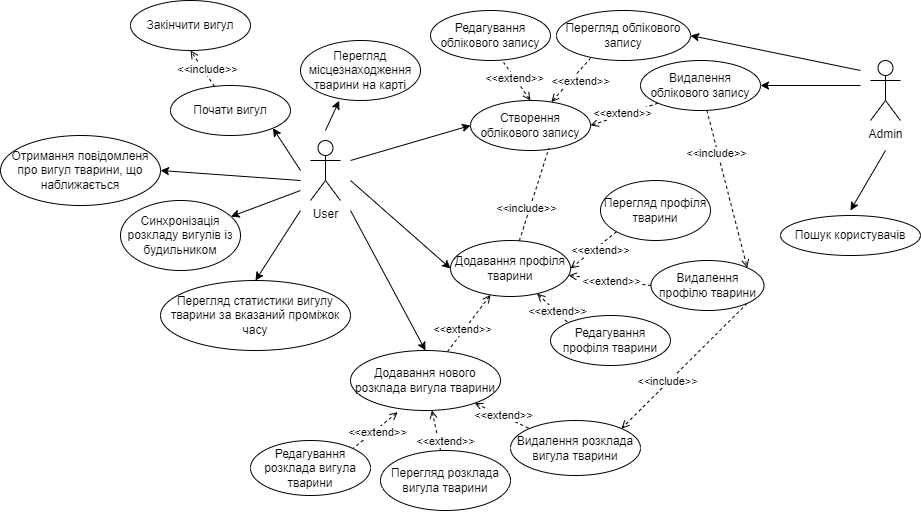

The diagram above was exported from draw.io. Its source (the exported page's mxGraphModel, read from the mxfile embedded in the PNG):
<mxGraphModel dx="1835" dy="1692" grid="1" gridSize="10" guides="1" tooltips="1" connect="1" arrows="1" fold="1" page="1" pageScale="1" pageWidth="827" pageHeight="1169" math="0" shadow="0">
  <root>
    <mxCell id="0" />
    <mxCell id="1" parent="0" />
    <mxCell id="NL4gGqxLW-4LoRQ3G2x3-3" style="rounded=0;orthogonalLoop=1;jettySize=auto;html=1;entryX=0;entryY=0.5;entryDx=0;entryDy=0;" edge="1" parent="1" target="NL4gGqxLW-4LoRQ3G2x3-2">
      <mxGeometry relative="1" as="geometry">
        <mxPoint x="100" y="140" as="sourcePoint" />
      </mxGeometry>
    </mxCell>
    <mxCell id="NL4gGqxLW-4LoRQ3G2x3-10" style="edgeStyle=none;rounded=0;orthogonalLoop=1;jettySize=auto;html=1;entryX=0;entryY=0.5;entryDx=0;entryDy=0;endArrow=classic;endFill=1;" edge="1" parent="1" target="NL4gGqxLW-4LoRQ3G2x3-7">
      <mxGeometry relative="1" as="geometry">
        <mxPoint x="100" y="160" as="sourcePoint" />
      </mxGeometry>
    </mxCell>
    <mxCell id="NL4gGqxLW-4LoRQ3G2x3-12" style="edgeStyle=none;rounded=0;orthogonalLoop=1;jettySize=auto;html=1;entryX=0.5;entryY=0;entryDx=0;entryDy=0;endArrow=classic;endFill=1;" edge="1" parent="1" target="NL4gGqxLW-4LoRQ3G2x3-11">
      <mxGeometry relative="1" as="geometry">
        <mxPoint x="100" y="190" as="sourcePoint" />
      </mxGeometry>
    </mxCell>
    <mxCell id="NL4gGqxLW-4LoRQ3G2x3-24" style="edgeStyle=none;rounded=0;orthogonalLoop=1;jettySize=auto;html=1;entryX=0.5;entryY=0;entryDx=0;entryDy=0;endArrow=classic;endFill=1;" edge="1" parent="1" target="NL4gGqxLW-4LoRQ3G2x3-23">
      <mxGeometry relative="1" as="geometry">
        <mxPoint x="50" y="190" as="sourcePoint" />
      </mxGeometry>
    </mxCell>
    <mxCell id="NL4gGqxLW-4LoRQ3G2x3-30" style="edgeStyle=none;rounded=0;orthogonalLoop=1;jettySize=auto;html=1;entryX=0.322;entryY=1.005;entryDx=0;entryDy=0;endArrow=classic;endFill=1;entryPerimeter=0;" edge="1" parent="1" target="NL4gGqxLW-4LoRQ3G2x3-27">
      <mxGeometry relative="1" as="geometry">
        <mxPoint x="75" y="110" as="sourcePoint" />
      </mxGeometry>
    </mxCell>
    <mxCell id="NL4gGqxLW-4LoRQ3G2x3-32" style="edgeStyle=none;rounded=0;orthogonalLoop=1;jettySize=auto;html=1;entryX=1;entryY=1;entryDx=0;entryDy=0;endArrow=classic;endFill=1;" edge="1" parent="1" target="NL4gGqxLW-4LoRQ3G2x3-31">
      <mxGeometry relative="1" as="geometry">
        <mxPoint x="50" y="150" as="sourcePoint" />
      </mxGeometry>
    </mxCell>
    <mxCell id="NL4gGqxLW-4LoRQ3G2x3-57" style="edgeStyle=none;rounded=0;orthogonalLoop=1;jettySize=auto;html=1;entryX=1;entryY=0.5;entryDx=0;entryDy=0;endArrow=classic;endFill=1;" edge="1" parent="1" target="NL4gGqxLW-4LoRQ3G2x3-56">
      <mxGeometry relative="1" as="geometry">
        <mxPoint x="50" y="160" as="sourcePoint" />
      </mxGeometry>
    </mxCell>
    <mxCell id="NL4gGqxLW-4LoRQ3G2x3-58" style="edgeStyle=none;rounded=0;orthogonalLoop=1;jettySize=auto;html=1;endArrow=classic;endFill=1;" edge="1" parent="1" target="NL4gGqxLW-4LoRQ3G2x3-59">
      <mxGeometry relative="1" as="geometry">
        <mxPoint x="-80" y="240" as="targetPoint" />
        <mxPoint x="50" y="170" as="sourcePoint" />
      </mxGeometry>
    </mxCell>
    <mxCell id="NL4gGqxLW-4LoRQ3G2x3-1" value="User" style="shape=umlActor;verticalLabelPosition=bottom;verticalAlign=top;html=1;outlineConnect=0;" vertex="1" parent="1">
      <mxGeometry x="60" y="120" width="30" height="60" as="geometry" />
    </mxCell>
    <mxCell id="NL4gGqxLW-4LoRQ3G2x3-5" style="edgeStyle=none;rounded=0;orthogonalLoop=1;jettySize=auto;html=1;entryX=0.609;entryY=1.038;entryDx=0;entryDy=0;endArrow=none;endFill=0;dashed=1;exitX=0.5;exitY=0;exitDx=0;exitDy=0;entryPerimeter=0;startArrow=open;startFill=0;" edge="1" parent="1" source="NL4gGqxLW-4LoRQ3G2x3-2" target="NL4gGqxLW-4LoRQ3G2x3-4">
      <mxGeometry relative="1" as="geometry" />
    </mxCell>
    <mxCell id="NL4gGqxLW-4LoRQ3G2x3-6" value="&amp;lt;&amp;lt;extend&amp;gt;&amp;gt;" style="edgeLabel;html=1;align=center;verticalAlign=middle;resizable=0;points=[];" vertex="1" connectable="0" parent="NL4gGqxLW-4LoRQ3G2x3-5">
      <mxGeometry x="-0.473" y="-1" relative="1" as="geometry">
        <mxPoint x="-10" y="-12" as="offset" />
      </mxGeometry>
    </mxCell>
    <mxCell id="NL4gGqxLW-4LoRQ3G2x3-52" style="edgeStyle=none;rounded=0;orthogonalLoop=1;jettySize=auto;html=1;entryX=0.253;entryY=0.958;entryDx=0;entryDy=0;dashed=1;endArrow=none;endFill=0;entryPerimeter=0;startArrow=open;startFill=0;" edge="1" parent="1" source="NL4gGqxLW-4LoRQ3G2x3-2" target="NL4gGqxLW-4LoRQ3G2x3-49">
      <mxGeometry relative="1" as="geometry" />
    </mxCell>
    <mxCell id="NL4gGqxLW-4LoRQ3G2x3-54" value="&amp;lt;&amp;lt;extend&amp;gt;&amp;gt;" style="edgeLabel;html=1;align=center;verticalAlign=middle;resizable=0;points=[];" vertex="1" connectable="0" parent="NL4gGqxLW-4LoRQ3G2x3-52">
      <mxGeometry x="-0.3329" relative="1" as="geometry">
        <mxPoint x="16" y="-7" as="offset" />
      </mxGeometry>
    </mxCell>
    <mxCell id="NL4gGqxLW-4LoRQ3G2x3-53" style="edgeStyle=none;rounded=0;orthogonalLoop=1;jettySize=auto;html=1;entryX=0;entryY=1;entryDx=0;entryDy=0;dashed=1;endArrow=none;endFill=0;exitX=1;exitY=0.5;exitDx=0;exitDy=0;startArrow=open;startFill=0;" edge="1" parent="1" source="NL4gGqxLW-4LoRQ3G2x3-2" target="NL4gGqxLW-4LoRQ3G2x3-50">
      <mxGeometry relative="1" as="geometry" />
    </mxCell>
    <mxCell id="NL4gGqxLW-4LoRQ3G2x3-55" value="&amp;lt;&amp;lt;extend&amp;gt;&amp;gt;" style="edgeLabel;html=1;align=center;verticalAlign=middle;resizable=0;points=[];" vertex="1" connectable="0" parent="NL4gGqxLW-4LoRQ3G2x3-53">
      <mxGeometry x="-0.3507" relative="1" as="geometry">
        <mxPoint x="9" y="-5" as="offset" />
      </mxGeometry>
    </mxCell>
    <mxCell id="NL4gGqxLW-4LoRQ3G2x3-2" value="Створення облікового запису" style="ellipse;whiteSpace=wrap;html=1;" vertex="1" parent="1">
      <mxGeometry x="220" y="80" width="120" height="50" as="geometry" />
    </mxCell>
    <mxCell id="NL4gGqxLW-4LoRQ3G2x3-4" value="Редагування облікового запису" style="ellipse;whiteSpace=wrap;html=1;" vertex="1" parent="1">
      <mxGeometry x="180" y="-10" width="120" height="50" as="geometry" />
    </mxCell>
    <mxCell id="NL4gGqxLW-4LoRQ3G2x3-8" style="edgeStyle=none;rounded=0;orthogonalLoop=1;jettySize=auto;html=1;entryX=0.653;entryY=0.958;entryDx=0;entryDy=0;entryPerimeter=0;dashed=1;endArrow=none;endFill=0;" edge="1" parent="1" source="NL4gGqxLW-4LoRQ3G2x3-7" target="NL4gGqxLW-4LoRQ3G2x3-2">
      <mxGeometry relative="1" as="geometry" />
    </mxCell>
    <mxCell id="NL4gGqxLW-4LoRQ3G2x3-9" value="&amp;lt;&amp;lt;include&amp;gt;&amp;gt;" style="edgeLabel;html=1;align=center;verticalAlign=middle;resizable=0;points=[];" vertex="1" connectable="0" parent="NL4gGqxLW-4LoRQ3G2x3-8">
      <mxGeometry x="-0.3491" y="-3" relative="1" as="geometry">
        <mxPoint x="-6" y="-3" as="offset" />
      </mxGeometry>
    </mxCell>
    <mxCell id="NL4gGqxLW-4LoRQ3G2x3-13" style="edgeStyle=none;rounded=0;orthogonalLoop=1;jettySize=auto;html=1;endArrow=none;endFill=0;dashed=1;startArrow=open;startFill=0;" edge="1" parent="1" source="NL4gGqxLW-4LoRQ3G2x3-7" target="NL4gGqxLW-4LoRQ3G2x3-11">
      <mxGeometry relative="1" as="geometry" />
    </mxCell>
    <mxCell id="NL4gGqxLW-4LoRQ3G2x3-14" value="&amp;lt;&amp;lt;extend&amp;gt;&amp;gt;" style="edgeLabel;html=1;align=center;verticalAlign=middle;resizable=0;points=[];" vertex="1" connectable="0" parent="NL4gGqxLW-4LoRQ3G2x3-13">
      <mxGeometry x="0.4616" y="4" relative="1" as="geometry">
        <mxPoint y="-10" as="offset" />
      </mxGeometry>
    </mxCell>
    <mxCell id="NL4gGqxLW-4LoRQ3G2x3-44" style="edgeStyle=none;rounded=0;orthogonalLoop=1;jettySize=auto;html=1;entryX=0;entryY=0.5;entryDx=0;entryDy=0;dashed=1;endArrow=none;endFill=0;startArrow=open;startFill=0;" edge="1" parent="1" source="NL4gGqxLW-4LoRQ3G2x3-7" target="NL4gGqxLW-4LoRQ3G2x3-43">
      <mxGeometry relative="1" as="geometry" />
    </mxCell>
    <mxCell id="NL4gGqxLW-4LoRQ3G2x3-45" value="&amp;lt;&amp;lt;extend&amp;gt;&amp;gt;" style="edgeLabel;html=1;align=center;verticalAlign=middle;resizable=0;points=[];" vertex="1" connectable="0" parent="NL4gGqxLW-4LoRQ3G2x3-44">
      <mxGeometry x="-0.3303" y="-2" relative="1" as="geometry">
        <mxPoint x="15" as="offset" />
      </mxGeometry>
    </mxCell>
    <mxCell id="NL4gGqxLW-4LoRQ3G2x3-47" style="edgeStyle=none;rounded=0;orthogonalLoop=1;jettySize=auto;html=1;entryX=0;entryY=0;entryDx=0;entryDy=0;dashed=1;endArrow=none;endFill=0;startArrow=open;startFill=0;" edge="1" parent="1" source="NL4gGqxLW-4LoRQ3G2x3-7" target="NL4gGqxLW-4LoRQ3G2x3-46">
      <mxGeometry relative="1" as="geometry" />
    </mxCell>
    <mxCell id="NL4gGqxLW-4LoRQ3G2x3-48" value="&amp;lt;&amp;lt;extend&amp;gt;&amp;gt;" style="edgeLabel;html=1;align=center;verticalAlign=middle;resizable=0;points=[];" vertex="1" connectable="0" parent="NL4gGqxLW-4LoRQ3G2x3-47">
      <mxGeometry x="-0.4281" y="2" relative="1" as="geometry">
        <mxPoint x="9" y="10" as="offset" />
      </mxGeometry>
    </mxCell>
    <mxCell id="NL4gGqxLW-4LoRQ3G2x3-7" value="Додавання профіля тварини" style="ellipse;whiteSpace=wrap;html=1;" vertex="1" parent="1">
      <mxGeometry x="200" y="220" width="120" height="56" as="geometry" />
    </mxCell>
    <mxCell id="NL4gGqxLW-4LoRQ3G2x3-20" style="edgeStyle=none;rounded=0;orthogonalLoop=1;jettySize=auto;html=1;entryX=1;entryY=0;entryDx=0;entryDy=0;dashed=1;endArrow=none;endFill=0;exitX=0.315;exitY=1.028;exitDx=0;exitDy=0;exitPerimeter=0;startArrow=open;startFill=0;" edge="1" parent="1" source="NL4gGqxLW-4LoRQ3G2x3-11" target="NL4gGqxLW-4LoRQ3G2x3-19">
      <mxGeometry relative="1" as="geometry" />
    </mxCell>
    <mxCell id="NL4gGqxLW-4LoRQ3G2x3-21" value="&amp;lt;&amp;lt;extend&amp;gt;&amp;gt;" style="edgeLabel;html=1;align=center;verticalAlign=middle;resizable=0;points=[];" vertex="1" connectable="0" parent="NL4gGqxLW-4LoRQ3G2x3-20">
      <mxGeometry x="-0.3566" y="1" relative="1" as="geometry">
        <mxPoint x="-7" y="8" as="offset" />
      </mxGeometry>
    </mxCell>
    <mxCell id="NL4gGqxLW-4LoRQ3G2x3-38" style="edgeStyle=none;rounded=0;orthogonalLoop=1;jettySize=auto;html=1;entryX=0.462;entryY=0;entryDx=0;entryDy=0;dashed=1;endArrow=none;endFill=0;entryPerimeter=0;startArrow=open;startFill=0;" edge="1" parent="1" source="NL4gGqxLW-4LoRQ3G2x3-11" target="NL4gGqxLW-4LoRQ3G2x3-37">
      <mxGeometry relative="1" as="geometry" />
    </mxCell>
    <mxCell id="NL4gGqxLW-4LoRQ3G2x3-39" value="&amp;lt;&amp;lt;extend&amp;gt;&amp;gt;" style="edgeLabel;html=1;align=center;verticalAlign=middle;resizable=0;points=[];" vertex="1" connectable="0" parent="NL4gGqxLW-4LoRQ3G2x3-38">
      <mxGeometry x="0.4999" y="-1" relative="1" as="geometry">
        <mxPoint x="8" as="offset" />
      </mxGeometry>
    </mxCell>
    <mxCell id="NL4gGqxLW-4LoRQ3G2x3-41" style="edgeStyle=none;rounded=0;orthogonalLoop=1;jettySize=auto;html=1;entryX=0;entryY=0;entryDx=0;entryDy=0;dashed=1;endArrow=none;endFill=0;startArrow=open;startFill=0;" edge="1" parent="1" source="NL4gGqxLW-4LoRQ3G2x3-11" target="NL4gGqxLW-4LoRQ3G2x3-40">
      <mxGeometry relative="1" as="geometry" />
    </mxCell>
    <mxCell id="NL4gGqxLW-4LoRQ3G2x3-42" value="&amp;lt;&amp;lt;extend&amp;gt;&amp;gt;" style="edgeLabel;html=1;align=center;verticalAlign=middle;resizable=0;points=[];" vertex="1" connectable="0" parent="NL4gGqxLW-4LoRQ3G2x3-41">
      <mxGeometry x="-0.5564" y="3" relative="1" as="geometry">
        <mxPoint x="15" y="9" as="offset" />
      </mxGeometry>
    </mxCell>
    <mxCell id="NL4gGqxLW-4LoRQ3G2x3-11" value="Додавання нового розклада вигула тварини" style="ellipse;whiteSpace=wrap;html=1;" vertex="1" parent="1">
      <mxGeometry x="100" y="330" width="150" height="60" as="geometry" />
    </mxCell>
    <mxCell id="NL4gGqxLW-4LoRQ3G2x3-16" style="edgeStyle=none;rounded=0;orthogonalLoop=1;jettySize=auto;html=1;entryX=1;entryY=0.5;entryDx=0;entryDy=0;dashed=1;endArrow=open;endFill=0;exitX=0;exitY=1;exitDx=0;exitDy=0;startArrow=none;startFill=0;" edge="1" parent="1" source="NL4gGqxLW-4LoRQ3G2x3-15" target="NL4gGqxLW-4LoRQ3G2x3-7">
      <mxGeometry relative="1" as="geometry">
        <Array as="points" />
      </mxGeometry>
    </mxCell>
    <mxCell id="NL4gGqxLW-4LoRQ3G2x3-18" value="&amp;lt;&amp;lt;extend&amp;gt;&amp;gt;" style="edgeLabel;html=1;align=center;verticalAlign=middle;resizable=0;points=[];" vertex="1" connectable="0" parent="NL4gGqxLW-4LoRQ3G2x3-16">
      <mxGeometry x="0.4477" y="3" relative="1" as="geometry">
        <mxPoint x="15" y="-10" as="offset" />
      </mxGeometry>
    </mxCell>
    <mxCell id="NL4gGqxLW-4LoRQ3G2x3-15" value="Перегляд профіля тварини" style="ellipse;whiteSpace=wrap;html=1;" vertex="1" parent="1">
      <mxGeometry x="350" y="160" width="110" height="60" as="geometry" />
    </mxCell>
    <mxCell id="NL4gGqxLW-4LoRQ3G2x3-19" value="Редагування розклада вигула тварини" style="ellipse;whiteSpace=wrap;html=1;" vertex="1" parent="1">
      <mxGeometry y="420" width="120" height="55" as="geometry" />
    </mxCell>
    <mxCell id="NL4gGqxLW-4LoRQ3G2x3-23" value="Перегляд статистики вигулу тварини за вказаний проміжок часу" style="ellipse;whiteSpace=wrap;html=1;" vertex="1" parent="1">
      <mxGeometry x="-90" y="260" width="190" height="70" as="geometry" />
    </mxCell>
    <mxCell id="NL4gGqxLW-4LoRQ3G2x3-27" value="Перегляд місцезнаходження тварини на карті" style="ellipse;whiteSpace=wrap;html=1;" vertex="1" parent="1">
      <mxGeometry x="50" y="20" width="120" height="60" as="geometry" />
    </mxCell>
    <mxCell id="NL4gGqxLW-4LoRQ3G2x3-34" style="edgeStyle=none;rounded=0;orthogonalLoop=1;jettySize=auto;html=1;entryX=0.5;entryY=1;entryDx=0;entryDy=0;endArrow=open;endFill=0;dashed=1;" edge="1" parent="1" source="NL4gGqxLW-4LoRQ3G2x3-31" target="NL4gGqxLW-4LoRQ3G2x3-33">
      <mxGeometry relative="1" as="geometry" />
    </mxCell>
    <mxCell id="NL4gGqxLW-4LoRQ3G2x3-35" value="&amp;lt;&amp;lt;include&amp;gt;&amp;gt;" style="edgeLabel;html=1;align=center;verticalAlign=middle;resizable=0;points=[];" vertex="1" connectable="0" parent="NL4gGqxLW-4LoRQ3G2x3-34">
      <mxGeometry x="-0.4787" relative="1" as="geometry">
        <mxPoint x="-1" y="-8" as="offset" />
      </mxGeometry>
    </mxCell>
    <mxCell id="NL4gGqxLW-4LoRQ3G2x3-31" value="Почати вигул" style="ellipse;whiteSpace=wrap;html=1;" vertex="1" parent="1">
      <mxGeometry x="-80" y="65" width="120" height="50" as="geometry" />
    </mxCell>
    <mxCell id="NL4gGqxLW-4LoRQ3G2x3-33" value="Закінчити вигул" style="ellipse;whiteSpace=wrap;html=1;" vertex="1" parent="1">
      <mxGeometry x="-120" y="-20" width="120" height="50" as="geometry" />
    </mxCell>
    <mxCell id="NL4gGqxLW-4LoRQ3G2x3-37" value="Перегляд розклада вигула тварини" style="ellipse;whiteSpace=wrap;html=1;" vertex="1" parent="1">
      <mxGeometry x="130" y="430" width="130" height="60" as="geometry" />
    </mxCell>
    <mxCell id="NL4gGqxLW-4LoRQ3G2x3-40" value="Видалення розклада вигула тварини" style="ellipse;whiteSpace=wrap;html=1;" vertex="1" parent="1">
      <mxGeometry x="260" y="400" width="130" height="55" as="geometry" />
    </mxCell>
    <mxCell id="NL4gGqxLW-4LoRQ3G2x3-71" style="edgeStyle=none;rounded=0;orthogonalLoop=1;jettySize=auto;html=1;entryX=1;entryY=0;entryDx=0;entryDy=0;dashed=1;endArrow=open;endFill=0;exitX=1;exitY=1;exitDx=0;exitDy=0;" edge="1" parent="1" source="NL4gGqxLW-4LoRQ3G2x3-43" target="NL4gGqxLW-4LoRQ3G2x3-40">
      <mxGeometry relative="1" as="geometry" />
    </mxCell>
    <mxCell id="NL4gGqxLW-4LoRQ3G2x3-72" value="&amp;lt;&amp;lt;include&amp;gt;&amp;gt;" style="edgeLabel;html=1;align=center;verticalAlign=middle;resizable=0;points=[];" vertex="1" connectable="0" parent="NL4gGqxLW-4LoRQ3G2x3-71">
      <mxGeometry x="0.2548" y="-2" relative="1" as="geometry">
        <mxPoint as="offset" />
      </mxGeometry>
    </mxCell>
    <mxCell id="NL4gGqxLW-4LoRQ3G2x3-43" value="Видалення профілю тварини" style="ellipse;whiteSpace=wrap;html=1;" vertex="1" parent="1">
      <mxGeometry x="400.5" y="240" width="113" height="50" as="geometry" />
    </mxCell>
    <mxCell id="NL4gGqxLW-4LoRQ3G2x3-46" value="Редагування профіля тварини" style="ellipse;whiteSpace=wrap;html=1;" vertex="1" parent="1">
      <mxGeometry x="300" y="295" width="120" height="50" as="geometry" />
    </mxCell>
    <mxCell id="NL4gGqxLW-4LoRQ3G2x3-49" value="Перегляд облікового запису" style="ellipse;whiteSpace=wrap;html=1;" vertex="1" parent="1">
      <mxGeometry x="306" y="-10" width="134" height="50" as="geometry" />
    </mxCell>
    <mxCell id="NL4gGqxLW-4LoRQ3G2x3-69" style="edgeStyle=none;rounded=0;orthogonalLoop=1;jettySize=auto;html=1;entryX=1;entryY=0;entryDx=0;entryDy=0;endArrow=open;endFill=0;dashed=1;" edge="1" parent="1" source="NL4gGqxLW-4LoRQ3G2x3-50" target="NL4gGqxLW-4LoRQ3G2x3-43">
      <mxGeometry relative="1" as="geometry" />
    </mxCell>
    <mxCell id="NL4gGqxLW-4LoRQ3G2x3-70" value="&amp;lt;&amp;lt;include&amp;gt;&amp;gt;" style="edgeLabel;html=1;align=center;verticalAlign=middle;resizable=0;points=[];" vertex="1" connectable="0" parent="NL4gGqxLW-4LoRQ3G2x3-69">
      <mxGeometry x="-0.4599" y="-1" relative="1" as="geometry">
        <mxPoint x="-1" as="offset" />
      </mxGeometry>
    </mxCell>
    <mxCell id="NL4gGqxLW-4LoRQ3G2x3-50" value="Видалення облікового запису" style="ellipse;whiteSpace=wrap;html=1;" vertex="1" parent="1">
      <mxGeometry x="390" y="40" width="120" height="50" as="geometry" />
    </mxCell>
    <mxCell id="NL4gGqxLW-4LoRQ3G2x3-56" value="Отримання повідомленя про вигул тварини, що наближається" style="ellipse;whiteSpace=wrap;html=1;" vertex="1" parent="1">
      <mxGeometry x="-250" y="115" width="160" height="70" as="geometry" />
    </mxCell>
    <mxCell id="NL4gGqxLW-4LoRQ3G2x3-59" value="Синхронізація розкладу вигулів із будильником" style="ellipse;whiteSpace=wrap;html=1;" vertex="1" parent="1">
      <mxGeometry x="-130" y="180" width="120" height="70" as="geometry" />
    </mxCell>
    <mxCell id="NL4gGqxLW-4LoRQ3G2x3-60" value="Пошук користувачів" style="ellipse;whiteSpace=wrap;html=1;" vertex="1" parent="1">
      <mxGeometry x="530" y="195" width="140" height="40" as="geometry" />
    </mxCell>
    <mxCell id="NL4gGqxLW-4LoRQ3G2x3-67" style="edgeStyle=none;rounded=0;orthogonalLoop=1;jettySize=auto;html=1;entryX=1;entryY=0.5;entryDx=0;entryDy=0;endArrow=classic;endFill=1;" edge="1" parent="1" target="NL4gGqxLW-4LoRQ3G2x3-50">
      <mxGeometry relative="1" as="geometry">
        <mxPoint x="610" y="65" as="sourcePoint" />
      </mxGeometry>
    </mxCell>
    <mxCell id="NL4gGqxLW-4LoRQ3G2x3-68" style="edgeStyle=none;rounded=0;orthogonalLoop=1;jettySize=auto;html=1;endArrow=classic;endFill=1;" edge="1" parent="1">
      <mxGeometry relative="1" as="geometry">
        <mxPoint x="635" y="130" as="sourcePoint" />
        <mxPoint x="600" y="190" as="targetPoint" />
      </mxGeometry>
    </mxCell>
    <mxCell id="NL4gGqxLW-4LoRQ3G2x3-73" style="edgeStyle=none;rounded=0;orthogonalLoop=1;jettySize=auto;html=1;entryX=1;entryY=0.5;entryDx=0;entryDy=0;startArrow=none;startFill=0;endArrow=classic;endFill=1;" edge="1" parent="1" target="NL4gGqxLW-4LoRQ3G2x3-49">
      <mxGeometry relative="1" as="geometry">
        <mxPoint x="610" y="50" as="sourcePoint" />
      </mxGeometry>
    </mxCell>
    <mxCell id="NL4gGqxLW-4LoRQ3G2x3-61" value="Admin" style="shape=umlActor;verticalLabelPosition=bottom;verticalAlign=top;html=1;outlineConnect=0;" vertex="1" parent="1">
      <mxGeometry x="620" y="40" width="30" height="60" as="geometry" />
    </mxCell>
  </root>
</mxGraphModel>